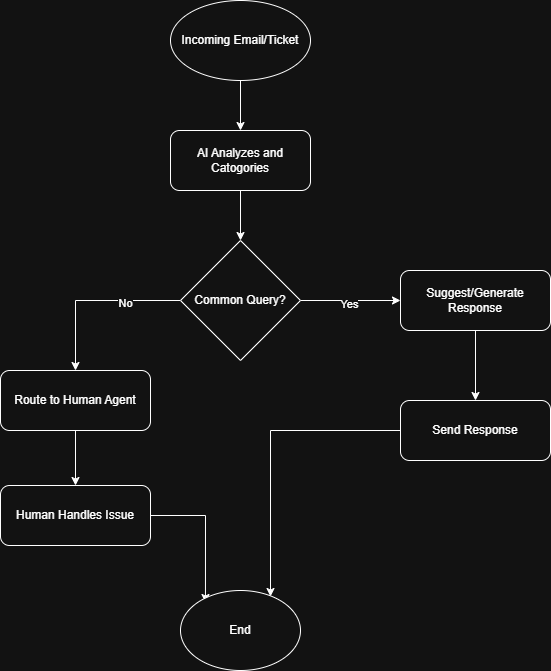

The diagram above was exported from draw.io. Its source (the exported page's mxGraphModel, read from the mxfile embedded in the PNG):
<mxGraphModel dx="1106" dy="597" grid="1" gridSize="10" guides="1" tooltips="1" connect="1" arrows="1" fold="1" page="1" pageScale="1" pageWidth="827" pageHeight="1169" math="0" shadow="0">
  <root>
    <mxCell id="0" />
    <mxCell id="1" parent="0" />
    <mxCell id="iZLyNIHyfQieHs4yyFQB-10" edge="1" parent="1" source="iZLyNIHyfQieHs4yyFQB-1" style="edgeStyle=orthogonalEdgeStyle;rounded=0;orthogonalLoop=1;jettySize=auto;html=1;exitX=0.5;exitY=1;exitDx=0;exitDy=0;entryX=0.5;entryY=0;entryDx=0;entryDy=0;" target="iZLyNIHyfQieHs4yyFQB-2">
      <mxGeometry relative="1" as="geometry" />
    </mxCell>
    <mxCell id="iZLyNIHyfQieHs4yyFQB-1" parent="1" style="ellipse;whiteSpace=wrap;html=1;" value="Incoming Email/Ticket" vertex="1">
      <mxGeometry height="80" width="140" x="330" y="40" as="geometry" />
    </mxCell>
    <mxCell id="iZLyNIHyfQieHs4yyFQB-11" edge="1" parent="1" source="iZLyNIHyfQieHs4yyFQB-2" style="edgeStyle=orthogonalEdgeStyle;rounded=0;orthogonalLoop=1;jettySize=auto;html=1;exitX=0.5;exitY=1;exitDx=0;exitDy=0;entryX=0.5;entryY=0;entryDx=0;entryDy=0;" target="iZLyNIHyfQieHs4yyFQB-3">
      <mxGeometry relative="1" as="geometry" />
    </mxCell>
    <mxCell id="iZLyNIHyfQieHs4yyFQB-2" parent="1" style="rounded=1;whiteSpace=wrap;html=1;" value="&lt;div&gt;&lt;span style=&quot;background-color: transparent; color: light-dark(rgb(0, 0, 0), rgb(255, 255, 255));&quot;&gt;AI Analyzes and Catogories&lt;/span&gt;&lt;/div&gt;" vertex="1">
      <mxGeometry height="60" width="140" x="330" y="170" as="geometry" />
    </mxCell>
    <mxCell id="iZLyNIHyfQieHs4yyFQB-12" edge="1" parent="1" source="iZLyNIHyfQieHs4yyFQB-3" style="edgeStyle=orthogonalEdgeStyle;rounded=0;orthogonalLoop=1;jettySize=auto;html=1;exitX=1;exitY=0.5;exitDx=0;exitDy=0;entryX=0;entryY=0.5;entryDx=0;entryDy=0;" target="iZLyNIHyfQieHs4yyFQB-4">
      <mxGeometry relative="1" as="geometry" />
    </mxCell>
    <mxCell id="iZLyNIHyfQieHs4yyFQB-21" connectable="0" parent="iZLyNIHyfQieHs4yyFQB-12" style="edgeLabel;html=1;align=center;verticalAlign=middle;resizable=0;points=[];" value="Yes" vertex="1">
      <mxGeometry relative="1" x="-0.04" y="-3" as="geometry">
        <mxPoint as="offset" />
      </mxGeometry>
    </mxCell>
    <mxCell id="iZLyNIHyfQieHs4yyFQB-16" edge="1" parent="1" source="iZLyNIHyfQieHs4yyFQB-3" style="edgeStyle=orthogonalEdgeStyle;rounded=0;orthogonalLoop=1;jettySize=auto;html=1;exitX=0;exitY=0.5;exitDx=0;exitDy=0;entryX=0.5;entryY=0;entryDx=0;entryDy=0;" target="iZLyNIHyfQieHs4yyFQB-6">
      <mxGeometry relative="1" as="geometry">
        <mxPoint x="240" y="340" as="targetPoint" />
      </mxGeometry>
    </mxCell>
    <mxCell id="iZLyNIHyfQieHs4yyFQB-22" connectable="0" parent="iZLyNIHyfQieHs4yyFQB-16" style="edgeLabel;html=1;align=center;verticalAlign=middle;resizable=0;points=[];" value="No" vertex="1">
      <mxGeometry relative="1" x="-0.36" y="2" as="geometry">
        <mxPoint as="offset" />
      </mxGeometry>
    </mxCell>
    <mxCell id="iZLyNIHyfQieHs4yyFQB-3" parent="1" style="rhombus;whiteSpace=wrap;html=1;" value="Common Query?" vertex="1">
      <mxGeometry height="120" width="120" x="340" y="280" as="geometry" />
    </mxCell>
    <mxCell id="iZLyNIHyfQieHs4yyFQB-13" edge="1" parent="1" source="iZLyNIHyfQieHs4yyFQB-4" style="edgeStyle=orthogonalEdgeStyle;rounded=0;orthogonalLoop=1;jettySize=auto;html=1;exitX=0.5;exitY=1;exitDx=0;exitDy=0;entryX=0.5;entryY=0;entryDx=0;entryDy=0;" target="iZLyNIHyfQieHs4yyFQB-5">
      <mxGeometry relative="1" as="geometry" />
    </mxCell>
    <mxCell id="iZLyNIHyfQieHs4yyFQB-4" parent="1" style="rounded=1;whiteSpace=wrap;html=1;" value="Suggest/Generate Response" vertex="1">
      <mxGeometry height="60" width="150" x="560" y="310" as="geometry" />
    </mxCell>
    <mxCell id="iZLyNIHyfQieHs4yyFQB-15" edge="1" parent="1" source="iZLyNIHyfQieHs4yyFQB-5" style="edgeStyle=orthogonalEdgeStyle;rounded=0;orthogonalLoop=1;jettySize=auto;html=1;exitX=0;exitY=0.5;exitDx=0;exitDy=0;entryX=0.75;entryY=0.075;entryDx=0;entryDy=0;entryPerimeter=0;" target="iZLyNIHyfQieHs4yyFQB-8">
      <mxGeometry relative="1" as="geometry">
        <mxPoint x="440" y="470" as="targetPoint" />
      </mxGeometry>
    </mxCell>
    <mxCell id="iZLyNIHyfQieHs4yyFQB-5" parent="1" style="rounded=1;whiteSpace=wrap;html=1;" value="Send Response" vertex="1">
      <mxGeometry height="60" width="150" x="560" y="440" as="geometry" />
    </mxCell>
    <mxCell id="iZLyNIHyfQieHs4yyFQB-17" edge="1" parent="1" source="iZLyNIHyfQieHs4yyFQB-6" style="edgeStyle=orthogonalEdgeStyle;rounded=0;orthogonalLoop=1;jettySize=auto;html=1;exitX=0.5;exitY=1;exitDx=0;exitDy=0;entryX=0.5;entryY=0;entryDx=0;entryDy=0;" target="iZLyNIHyfQieHs4yyFQB-7">
      <mxGeometry relative="1" as="geometry" />
    </mxCell>
    <mxCell id="iZLyNIHyfQieHs4yyFQB-6" parent="1" style="rounded=1;whiteSpace=wrap;html=1;" value="Route to Human Agent" vertex="1">
      <mxGeometry height="60" width="150" x="160" y="410" as="geometry" />
    </mxCell>
    <mxCell id="iZLyNIHyfQieHs4yyFQB-18" edge="1" parent="1" source="iZLyNIHyfQieHs4yyFQB-7" style="edgeStyle=orthogonalEdgeStyle;rounded=0;orthogonalLoop=1;jettySize=auto;html=1;exitX=1;exitY=0.5;exitDx=0;exitDy=0;entryX=0.208;entryY=0.15;entryDx=0;entryDy=0;entryPerimeter=0;" target="iZLyNIHyfQieHs4yyFQB-8">
      <mxGeometry relative="1" as="geometry">
        <mxPoint x="360" y="555" as="targetPoint" />
      </mxGeometry>
    </mxCell>
    <mxCell id="iZLyNIHyfQieHs4yyFQB-7" parent="1" style="rounded=1;whiteSpace=wrap;html=1;" value="Human Handles Issue" vertex="1">
      <mxGeometry height="60" width="150" x="160" y="525" as="geometry" />
    </mxCell>
    <mxCell id="iZLyNIHyfQieHs4yyFQB-8" parent="1" style="ellipse;whiteSpace=wrap;html=1;" value="End" vertex="1">
      <mxGeometry height="80" width="120" x="340" y="630" as="geometry" />
    </mxCell>
  </root>
</mxGraphModel>